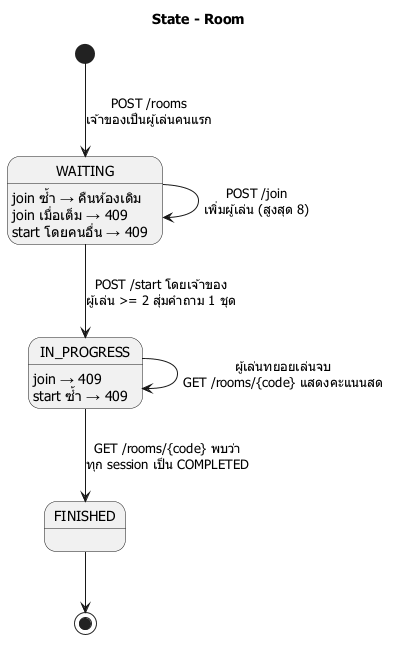

The diagram above was rendered by PlantUML. Its source (embedded in the PNG):
@startuml state-room
skinparam defaultFontName Tahoma
title State - Room

[*] --> WAITING : POST /rooms\nเจ้าของเป็นผู้เล่นคนแรก
WAITING --> WAITING : POST /join\nเพิ่มผู้เล่น (สูงสุด 8)
WAITING --> IN_PROGRESS : POST /start โดยเจ้าของ\nผู้เล่น >= 2 สุ่มคำถาม 1 ชุด
IN_PROGRESS --> IN_PROGRESS : ผู้เล่นทยอยเล่นจบ\nGET /rooms/{code} แสดงคะแนนสด
IN_PROGRESS --> FINISHED : GET /rooms/{code} พบว่า\nทุก session เป็น COMPLETED
FINISHED --> [*]

WAITING : join ซ้ำ → คืนห้องเดิม
WAITING : join เมื่อเต็ม → 409
WAITING : start โดยคนอื่น → 409
IN_PROGRESS : join → 409
IN_PROGRESS : start ซ้ำ → 409
@enduml